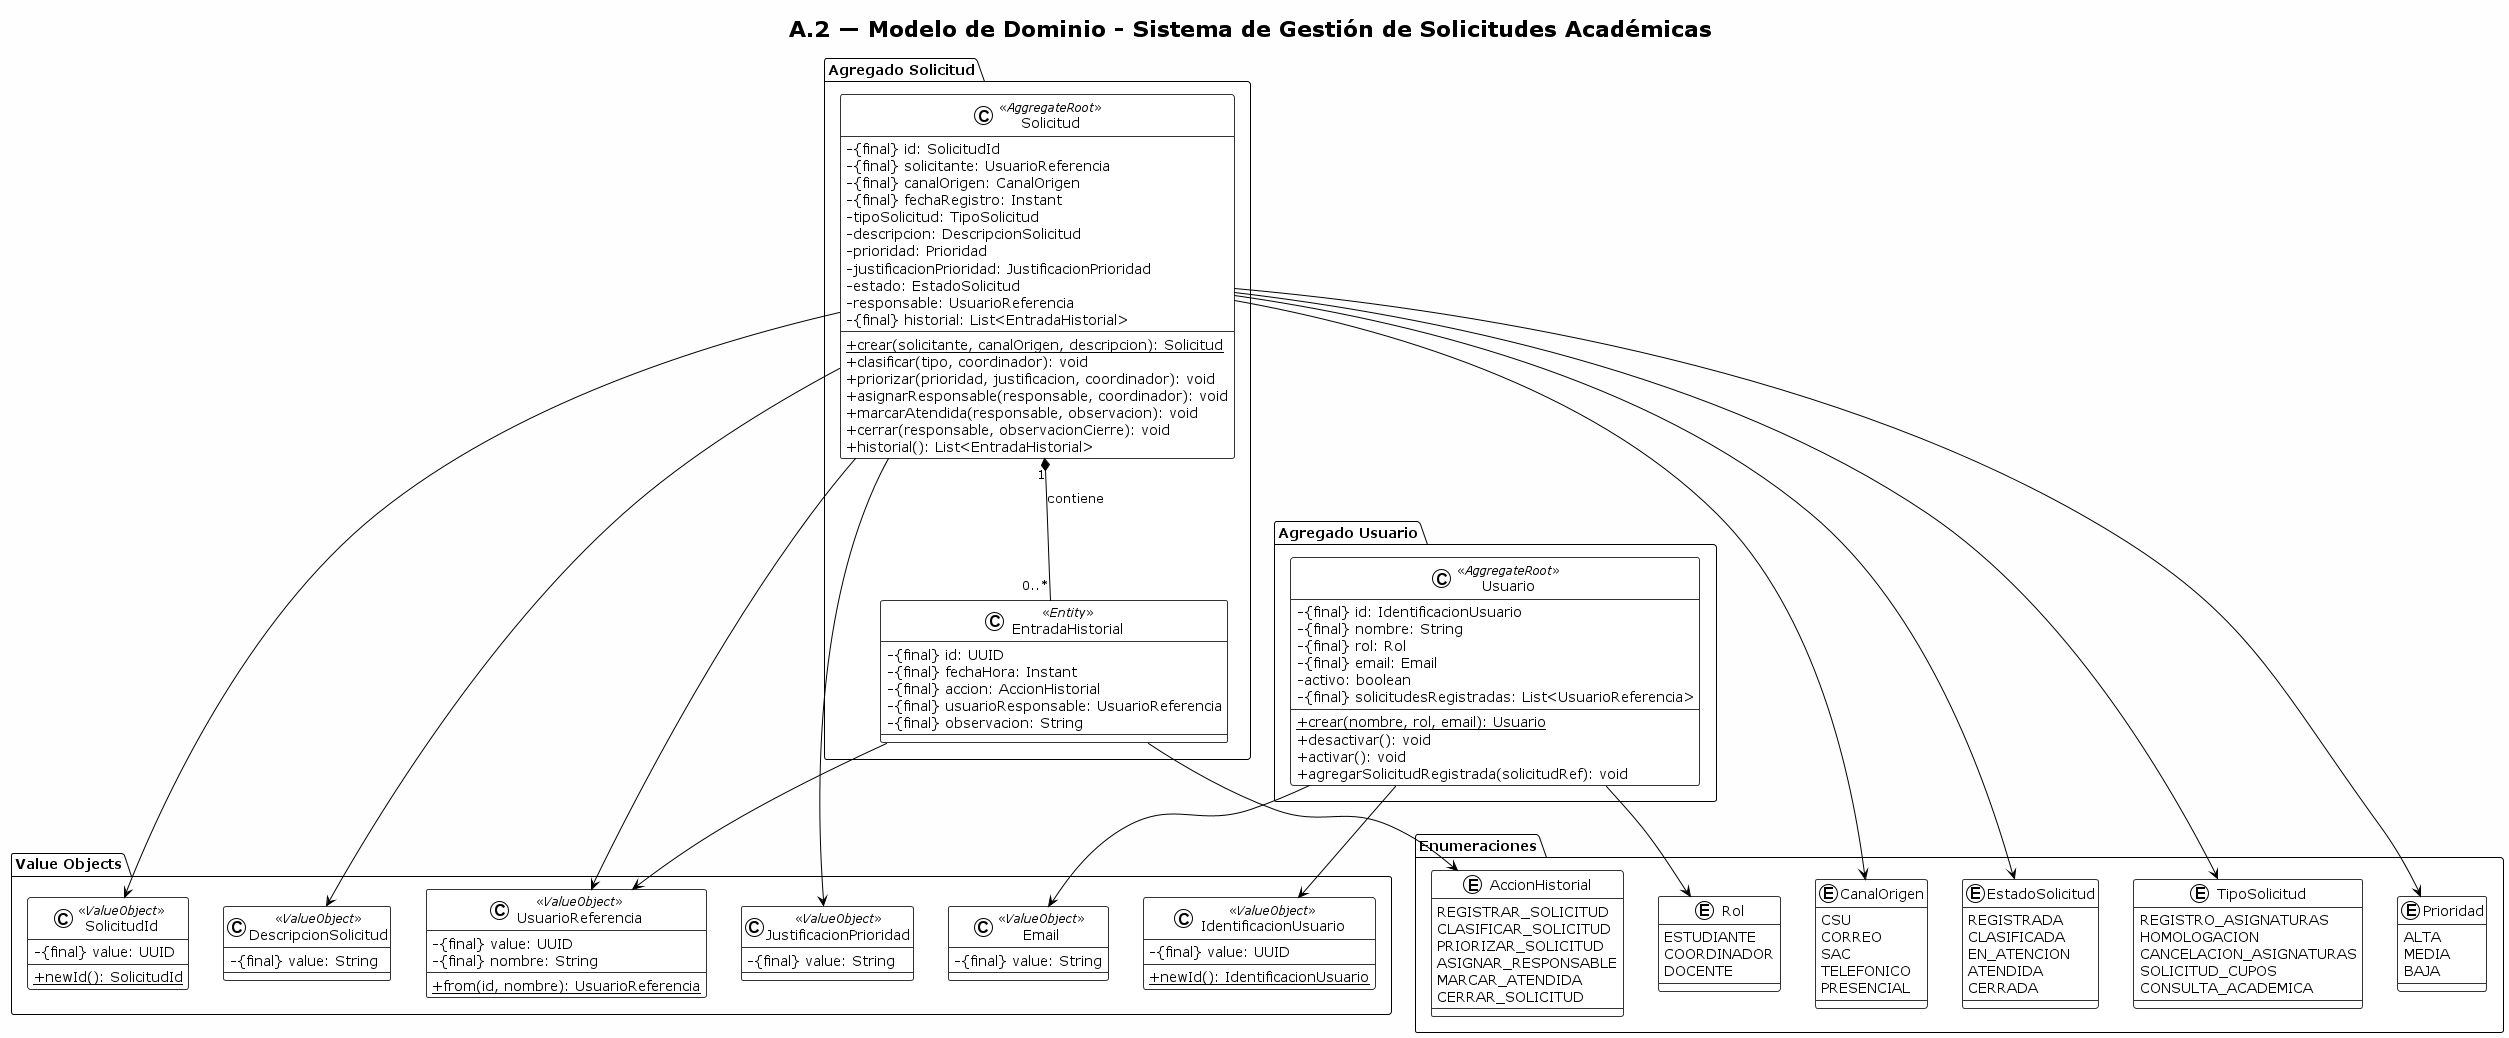

The diagram above was rendered by PlantUML. Its source (embedded in the PNG):
@startuml
!theme plain
skinparam backgroundColor #FEFEFE
skinparam classBackgroundColor #FFFFFF
skinparam classBorderColor #333333
skinparam classAttributeIconSize 0

title A.2 — Modelo de Dominio - Sistema de Gestión de Solicitudes Académicas

' ============ AGREGADO: SOLICITUD ============

package "Agregado Solicitud" {

    class Solicitud <<AggregateRoot>> {
        -{final} id: SolicitudId
        -{final} solicitante: UsuarioReferencia
        -{final} canalOrigen: CanalOrigen
        -{final} fechaRegistro: Instant
        -tipoSolicitud: TipoSolicitud
        -descripcion: DescripcionSolicitud
        -prioridad: Prioridad
        -justificacionPrioridad: JustificacionPrioridad
        -estado: EstadoSolicitud
        -responsable: UsuarioReferencia
        -{final} historial: List<EntradaHistorial>
        --
        +crear(solicitante, canalOrigen, descripcion): Solicitud {static}
        +clasificar(tipo, coordinador): void
        +priorizar(prioridad, justificacion, coordinador): void
        +asignarResponsable(responsable, coordinador): void
        +marcarAtendida(responsable, observacion): void
        +cerrar(responsable, observacionCierre): void
        +historial(): List<EntradaHistorial>
    }

    class EntradaHistorial <<Entity>> {
        -{final} id: UUID
        -{final} fechaHora: Instant
        -{final} accion: AccionHistorial
        -{final} usuarioResponsable: UsuarioReferencia
        -{final} observacion: String
    }

    Solicitud "1" *-- "0..*" EntradaHistorial : contiene
}

' ============ AGREGADO: USUARIO ============

package "Agregado Usuario" {

    class Usuario <<AggregateRoot>> {
        -{final} id: IdentificacionUsuario
        -{final} nombre: String
        -{final} rol: Rol
        -{final} email: Email
        -activo: boolean
        -{final} solicitudesRegistradas: List<UsuarioReferencia>
        --
        +crear(nombre, rol, email): Usuario {static}
        +desactivar(): void
        +activar(): void
        +agregarSolicitudRegistrada(solicitudRef): void
    }
}

' ============ VALUE OBJECTS ============

package "Value Objects" {

    class SolicitudId <<ValueObject>> {
        -{final} value: UUID
        --
        +newId(): SolicitudId {static}
    }

    class IdentificacionUsuario <<ValueObject>> {
        -{final} value: UUID
        --
        +newId(): IdentificacionUsuario {static}
    }

    class UsuarioReferencia <<ValueObject>> {
        -{final} value: UUID
        -{final} nombre: String
        --
        +from(id, nombre): UsuarioReferencia {static}
    }

    class Email <<ValueObject>> {
        -{final} value: String
    }

    class DescripcionSolicitud <<ValueObject>> {
        -{final} value: String
    }

    class JustificacionPrioridad <<ValueObject>> {
        -{final} value: String
    }
}

' ============ ENUMERACIONES ============

package "Enumeraciones" {

    enum EstadoSolicitud {
        REGISTRADA
        CLASIFICADA
        EN_ATENCION
        ATENDIDA
        CERRADA
    }

    enum TipoSolicitud {
        REGISTRO_ASIGNATURAS
        HOMOLOGACION
        CANCELACION_ASIGNATURAS
        SOLICITUD_CUPOS
        CONSULTA_ACADEMICA
    }

    enum Prioridad {
        ALTA
        MEDIA
        BAJA
    }

    enum CanalOrigen {
        CSU
        CORREO
        SAC
        TELEFONICO
        PRESENCIAL
    }

    enum Rol {
        ESTUDIANTE
        COORDINADOR
        DOCENTE
    }

    enum AccionHistorial {
        REGISTRAR_SOLICITUD
        CLASIFICAR_SOLICITUD
        PRIORIZAR_SOLICITUD
        ASIGNAR_RESPONSABLE
        MARCAR_ATENDIDA
        CERRAR_SOLICITUD
    }
}

' ============ RELACIONES ============

Solicitud --> SolicitudId
Solicitud --> UsuarioReferencia
Solicitud --> CanalOrigen
Solicitud --> DescripcionSolicitud
Solicitud --> TipoSolicitud
Solicitud --> Prioridad
Solicitud --> JustificacionPrioridad
Solicitud --> EstadoSolicitud
EntradaHistorial --> AccionHistorial
EntradaHistorial --> UsuarioReferencia

Usuario --> IdentificacionUsuario
Usuario --> Rol
Usuario --> Email

@enduml